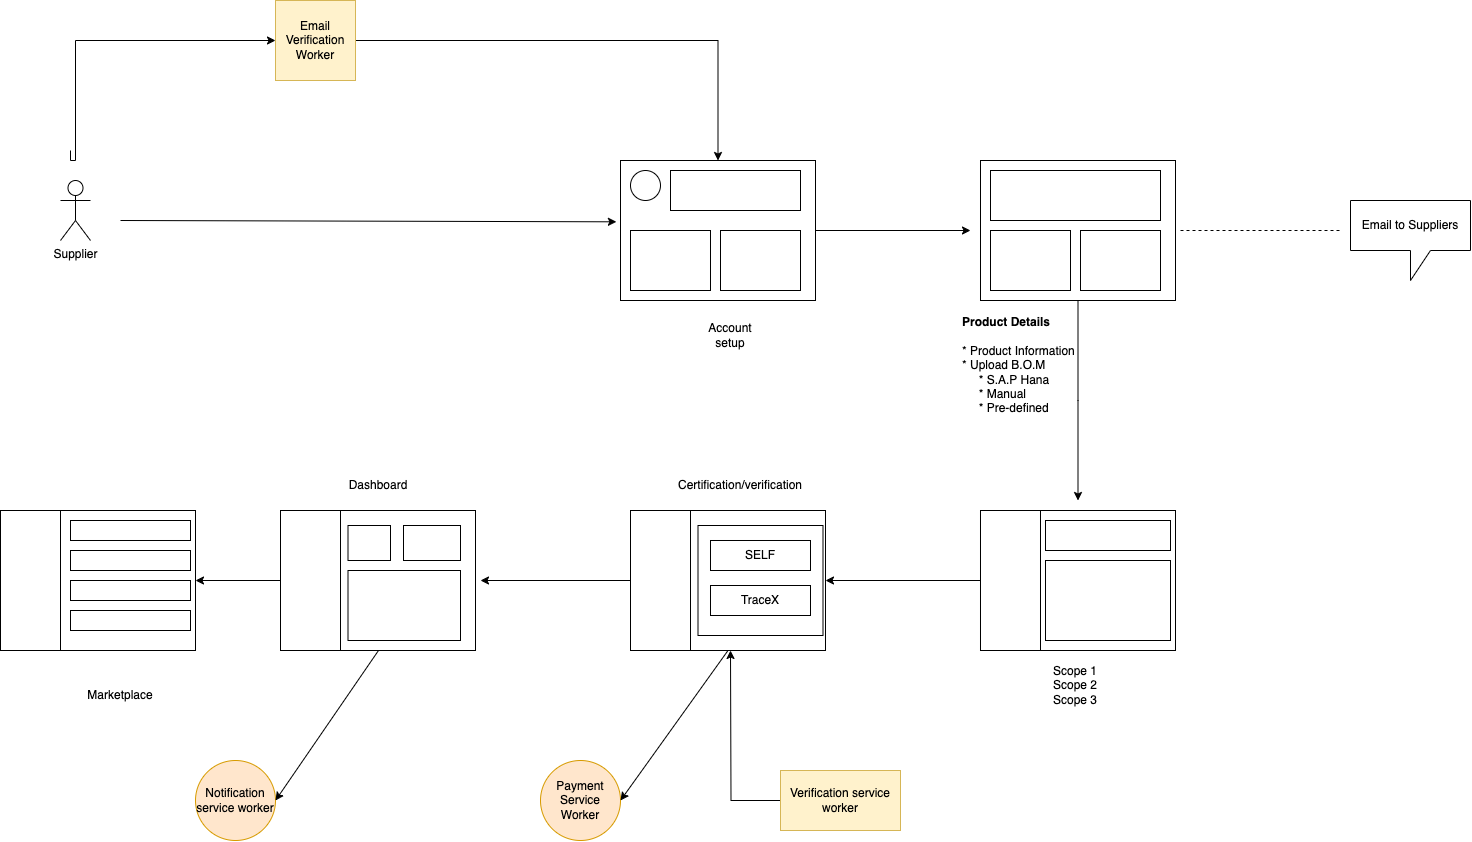

The diagram above was exported from draw.io. Its source (the exported page's mxGraphModel, read from the mxfile embedded in the PNG):
<mxGraphModel dx="2064" dy="1945" grid="1" gridSize="10" guides="1" tooltips="1" connect="1" arrows="1" fold="1" page="1" pageScale="1" pageWidth="850" pageHeight="1100" math="0" shadow="0">
  <root>
    <mxCell id="0" />
    <mxCell id="1" parent="0" />
    <mxCell id="il9XNZOLZTR95Tx04xWZ-62" style="edgeStyle=orthogonalEdgeStyle;rounded=0;orthogonalLoop=1;jettySize=auto;html=1;entryX=0.5;entryY=0;entryDx=0;entryDy=0;exitX=1;exitY=0.5;exitDx=0;exitDy=0;" parent="1" source="il9XNZOLZTR95Tx04xWZ-6" target="il9XNZOLZTR95Tx04xWZ-9" edge="1">
      <mxGeometry relative="1" as="geometry">
        <mxPoint x="420" y="-20" as="sourcePoint" />
      </mxGeometry>
    </mxCell>
    <mxCell id="CqfocVdGOk3llAJ5en2d-4" style="edgeStyle=orthogonalEdgeStyle;rounded=0;orthogonalLoop=1;jettySize=auto;html=1;entryX=0;entryY=0.5;entryDx=0;entryDy=0;" edge="1" parent="1" target="il9XNZOLZTR95Tx04xWZ-6">
      <mxGeometry relative="1" as="geometry">
        <mxPoint x="20" y="90" as="sourcePoint" />
        <Array as="points">
          <mxPoint x="20" y="100" />
          <mxPoint x="25" y="100" />
          <mxPoint x="25" y="-20" />
        </Array>
      </mxGeometry>
    </mxCell>
    <mxCell id="il9XNZOLZTR95Tx04xWZ-3" value="Supplier" style="shape=umlActor;verticalLabelPosition=bottom;verticalAlign=top;html=1;outlineConnect=0;" parent="1" vertex="1">
      <mxGeometry x="10" y="120" width="30" height="60" as="geometry" />
    </mxCell>
    <mxCell id="il9XNZOLZTR95Tx04xWZ-6" value="Email Verification Worker" style="whiteSpace=wrap;html=1;aspect=fixed;fillColor=#fff2cc;strokeColor=#d6b656;" parent="1" vertex="1">
      <mxGeometry x="225" y="-60" width="80" height="80" as="geometry" />
    </mxCell>
    <mxCell id="il9XNZOLZTR95Tx04xWZ-7" value="" style="endArrow=classic;html=1;rounded=0;entryX=-0.021;entryY=0.438;entryDx=0;entryDy=0;entryPerimeter=0;" parent="1" edge="1" target="il9XNZOLZTR95Tx04xWZ-9">
      <mxGeometry width="50" height="50" relative="1" as="geometry">
        <mxPoint x="70" y="160" as="sourcePoint" />
        <mxPoint x="220" y="160" as="targetPoint" />
      </mxGeometry>
    </mxCell>
    <mxCell id="il9XNZOLZTR95Tx04xWZ-63" style="edgeStyle=orthogonalEdgeStyle;rounded=0;orthogonalLoop=1;jettySize=auto;html=1;" parent="1" source="il9XNZOLZTR95Tx04xWZ-9" edge="1">
      <mxGeometry relative="1" as="geometry">
        <mxPoint x="920" y="170" as="targetPoint" />
      </mxGeometry>
    </mxCell>
    <mxCell id="il9XNZOLZTR95Tx04xWZ-9" value="" style="rounded=0;whiteSpace=wrap;html=1;" parent="1" vertex="1">
      <mxGeometry x="570" y="100" width="195" height="140" as="geometry" />
    </mxCell>
    <mxCell id="il9XNZOLZTR95Tx04xWZ-10" value="Account setup" style="text;html=1;strokeColor=none;fillColor=none;align=center;verticalAlign=middle;whiteSpace=wrap;rounded=0;" parent="1" vertex="1">
      <mxGeometry x="650" y="260" width="60" height="30" as="geometry" />
    </mxCell>
    <mxCell id="il9XNZOLZTR95Tx04xWZ-11" value="" style="ellipse;whiteSpace=wrap;html=1;aspect=fixed;" parent="1" vertex="1">
      <mxGeometry x="580" y="110" width="30" height="30" as="geometry" />
    </mxCell>
    <mxCell id="il9XNZOLZTR95Tx04xWZ-12" value="" style="rounded=0;whiteSpace=wrap;html=1;" parent="1" vertex="1">
      <mxGeometry x="620" y="110" width="130" height="40" as="geometry" />
    </mxCell>
    <mxCell id="il9XNZOLZTR95Tx04xWZ-13" value="" style="rounded=0;whiteSpace=wrap;html=1;" parent="1" vertex="1">
      <mxGeometry x="580" y="170" width="80" height="60" as="geometry" />
    </mxCell>
    <mxCell id="il9XNZOLZTR95Tx04xWZ-14" value="" style="rounded=0;whiteSpace=wrap;html=1;" parent="1" vertex="1">
      <mxGeometry x="670" y="170" width="80" height="60" as="geometry" />
    </mxCell>
    <mxCell id="il9XNZOLZTR95Tx04xWZ-64" style="edgeStyle=orthogonalEdgeStyle;rounded=0;orthogonalLoop=1;jettySize=auto;html=1;" parent="1" source="il9XNZOLZTR95Tx04xWZ-15" edge="1">
      <mxGeometry relative="1" as="geometry">
        <mxPoint x="1027.5" y="440" as="targetPoint" />
      </mxGeometry>
    </mxCell>
    <mxCell id="il9XNZOLZTR95Tx04xWZ-15" value="" style="rounded=0;whiteSpace=wrap;html=1;" parent="1" vertex="1">
      <mxGeometry x="930" y="100" width="195" height="140" as="geometry" />
    </mxCell>
    <mxCell id="il9XNZOLZTR95Tx04xWZ-16" value="&lt;b&gt;Product Details&lt;/b&gt;&lt;br&gt;&lt;br&gt;* Product Information&lt;br&gt;* Upload B.O.M&amp;nbsp;&lt;br&gt;&amp;nbsp; &amp;nbsp; &amp;nbsp;* S.A.P Hana&lt;br&gt;&amp;nbsp; &amp;nbsp; &amp;nbsp;* Manual&lt;br&gt;&amp;nbsp; &amp;nbsp; &amp;nbsp;* Pre-defined&amp;nbsp; &amp;nbsp; &amp;nbsp; &amp;nbsp; &amp;nbsp;" style="text;html=1;strokeColor=none;fillColor=none;align=left;verticalAlign=middle;whiteSpace=wrap;rounded=0;" parent="1" vertex="1">
      <mxGeometry x="910" y="290" width="140" height="30" as="geometry" />
    </mxCell>
    <mxCell id="il9XNZOLZTR95Tx04xWZ-18" value="" style="rounded=0;whiteSpace=wrap;html=1;" parent="1" vertex="1">
      <mxGeometry x="940" y="110" width="170" height="50" as="geometry" />
    </mxCell>
    <mxCell id="il9XNZOLZTR95Tx04xWZ-19" value="" style="rounded=0;whiteSpace=wrap;html=1;" parent="1" vertex="1">
      <mxGeometry x="940" y="170" width="80" height="60" as="geometry" />
    </mxCell>
    <mxCell id="il9XNZOLZTR95Tx04xWZ-20" value="" style="rounded=0;whiteSpace=wrap;html=1;" parent="1" vertex="1">
      <mxGeometry x="1030" y="170" width="80" height="60" as="geometry" />
    </mxCell>
    <mxCell id="il9XNZOLZTR95Tx04xWZ-21" value="Email to Suppliers" style="shape=callout;whiteSpace=wrap;html=1;perimeter=calloutPerimeter;" parent="1" vertex="1">
      <mxGeometry x="1300" y="140" width="120" height="80" as="geometry" />
    </mxCell>
    <mxCell id="il9XNZOLZTR95Tx04xWZ-22" value="" style="endArrow=none;dashed=1;html=1;rounded=0;" parent="1" edge="1">
      <mxGeometry width="50" height="50" relative="1" as="geometry">
        <mxPoint x="1130" y="170" as="sourcePoint" />
        <mxPoint x="1290" y="170" as="targetPoint" />
      </mxGeometry>
    </mxCell>
    <mxCell id="il9XNZOLZTR95Tx04xWZ-28" value="" style="rounded=0;whiteSpace=wrap;html=1;" parent="1" vertex="1">
      <mxGeometry x="930" y="450" width="195" height="140" as="geometry" />
    </mxCell>
    <mxCell id="il9XNZOLZTR95Tx04xWZ-29" value="" style="rounded=0;whiteSpace=wrap;html=1;" parent="1" vertex="1">
      <mxGeometry x="995" y="460" width="125" height="30" as="geometry" />
    </mxCell>
    <mxCell id="il9XNZOLZTR95Tx04xWZ-65" style="edgeStyle=orthogonalEdgeStyle;rounded=0;orthogonalLoop=1;jettySize=auto;html=1;entryX=1;entryY=0.5;entryDx=0;entryDy=0;" parent="1" source="il9XNZOLZTR95Tx04xWZ-30" target="il9XNZOLZTR95Tx04xWZ-33" edge="1">
      <mxGeometry relative="1" as="geometry" />
    </mxCell>
    <mxCell id="il9XNZOLZTR95Tx04xWZ-30" value="" style="rounded=0;whiteSpace=wrap;html=1;" parent="1" vertex="1">
      <mxGeometry x="930" y="450" width="60" height="140" as="geometry" />
    </mxCell>
    <mxCell id="il9XNZOLZTR95Tx04xWZ-31" value="" style="rounded=0;whiteSpace=wrap;html=1;" parent="1" vertex="1">
      <mxGeometry x="995" y="500" width="125" height="80" as="geometry" />
    </mxCell>
    <mxCell id="il9XNZOLZTR95Tx04xWZ-32" value="Scope 1&lt;br&gt;Scope 2&lt;br&gt;Scope 3" style="text;html=1;strokeColor=none;fillColor=none;align=center;verticalAlign=middle;whiteSpace=wrap;rounded=0;" parent="1" vertex="1">
      <mxGeometry x="995" y="610" width="60" height="30" as="geometry" />
    </mxCell>
    <mxCell id="il9XNZOLZTR95Tx04xWZ-33" value="" style="rounded=0;whiteSpace=wrap;html=1;" parent="1" vertex="1">
      <mxGeometry x="580" y="450" width="195" height="140" as="geometry" />
    </mxCell>
    <mxCell id="il9XNZOLZTR95Tx04xWZ-34" value="" style="rounded=0;whiteSpace=wrap;html=1;" parent="1" vertex="1">
      <mxGeometry x="647.5" y="465" width="125" height="110" as="geometry" />
    </mxCell>
    <mxCell id="il9XNZOLZTR95Tx04xWZ-66" style="edgeStyle=orthogonalEdgeStyle;rounded=0;orthogonalLoop=1;jettySize=auto;html=1;" parent="1" source="il9XNZOLZTR95Tx04xWZ-35" edge="1">
      <mxGeometry relative="1" as="geometry">
        <mxPoint x="430" y="520" as="targetPoint" />
      </mxGeometry>
    </mxCell>
    <mxCell id="il9XNZOLZTR95Tx04xWZ-35" value="" style="rounded=0;whiteSpace=wrap;html=1;" parent="1" vertex="1">
      <mxGeometry x="580" y="450" width="60" height="140" as="geometry" />
    </mxCell>
    <mxCell id="il9XNZOLZTR95Tx04xWZ-37" value="Certification/verification" style="text;html=1;strokeColor=none;fillColor=none;align=center;verticalAlign=middle;whiteSpace=wrap;rounded=0;" parent="1" vertex="1">
      <mxGeometry x="660" y="410" width="60" height="30" as="geometry" />
    </mxCell>
    <mxCell id="il9XNZOLZTR95Tx04xWZ-38" value="SELF" style="rounded=0;whiteSpace=wrap;html=1;" parent="1" vertex="1">
      <mxGeometry x="660" y="480" width="100" height="30" as="geometry" />
    </mxCell>
    <mxCell id="il9XNZOLZTR95Tx04xWZ-39" value="TraceX" style="rounded=0;whiteSpace=wrap;html=1;" parent="1" vertex="1">
      <mxGeometry x="660" y="525" width="100" height="30" as="geometry" />
    </mxCell>
    <mxCell id="il9XNZOLZTR95Tx04xWZ-40" value="Payment Service Worker" style="ellipse;whiteSpace=wrap;html=1;aspect=fixed;fillColor=#ffe6cc;strokeColor=#d79b00;" parent="1" vertex="1">
      <mxGeometry x="490" y="700" width="80" height="80" as="geometry" />
    </mxCell>
    <mxCell id="il9XNZOLZTR95Tx04xWZ-41" value="" style="endArrow=classic;html=1;rounded=0;exitX=0.5;exitY=1;exitDx=0;exitDy=0;entryX=1;entryY=0.5;entryDx=0;entryDy=0;" parent="1" source="il9XNZOLZTR95Tx04xWZ-33" target="il9XNZOLZTR95Tx04xWZ-40" edge="1">
      <mxGeometry width="50" height="50" relative="1" as="geometry">
        <mxPoint x="530" y="650" as="sourcePoint" />
        <mxPoint x="580" y="600" as="targetPoint" />
      </mxGeometry>
    </mxCell>
    <mxCell id="il9XNZOLZTR95Tx04xWZ-42" value="" style="rounded=0;whiteSpace=wrap;html=1;" parent="1" vertex="1">
      <mxGeometry x="230" y="450" width="195" height="140" as="geometry" />
    </mxCell>
    <mxCell id="il9XNZOLZTR95Tx04xWZ-43" value="" style="rounded=0;whiteSpace=wrap;html=1;" parent="1" vertex="1">
      <mxGeometry x="297.5" y="465" width="42.5" height="35" as="geometry" />
    </mxCell>
    <mxCell id="il9XNZOLZTR95Tx04xWZ-67" style="edgeStyle=orthogonalEdgeStyle;rounded=0;orthogonalLoop=1;jettySize=auto;html=1;entryX=1;entryY=0.5;entryDx=0;entryDy=0;" parent="1" source="il9XNZOLZTR95Tx04xWZ-44" target="il9XNZOLZTR95Tx04xWZ-50" edge="1">
      <mxGeometry relative="1" as="geometry" />
    </mxCell>
    <mxCell id="il9XNZOLZTR95Tx04xWZ-44" value="" style="rounded=0;whiteSpace=wrap;html=1;" parent="1" vertex="1">
      <mxGeometry x="230" y="450" width="60" height="140" as="geometry" />
    </mxCell>
    <mxCell id="il9XNZOLZTR95Tx04xWZ-47" value="Dashboard" style="text;html=1;strokeColor=none;fillColor=none;align=center;verticalAlign=middle;whiteSpace=wrap;rounded=0;" parent="1" vertex="1">
      <mxGeometry x="297.5" y="410" width="60" height="30" as="geometry" />
    </mxCell>
    <mxCell id="il9XNZOLZTR95Tx04xWZ-48" value="" style="rounded=0;whiteSpace=wrap;html=1;" parent="1" vertex="1">
      <mxGeometry x="353" y="465" width="57" height="35" as="geometry" />
    </mxCell>
    <mxCell id="il9XNZOLZTR95Tx04xWZ-49" value="" style="rounded=0;whiteSpace=wrap;html=1;" parent="1" vertex="1">
      <mxGeometry x="297.5" y="510" width="112.5" height="70" as="geometry" />
    </mxCell>
    <mxCell id="il9XNZOLZTR95Tx04xWZ-50" value="" style="rounded=0;whiteSpace=wrap;html=1;" parent="1" vertex="1">
      <mxGeometry x="-50" y="450" width="195" height="140" as="geometry" />
    </mxCell>
    <mxCell id="il9XNZOLZTR95Tx04xWZ-52" value="" style="rounded=0;whiteSpace=wrap;html=1;" parent="1" vertex="1">
      <mxGeometry x="-50" y="450" width="60" height="140" as="geometry" />
    </mxCell>
    <mxCell id="il9XNZOLZTR95Tx04xWZ-55" value="" style="rounded=0;whiteSpace=wrap;html=1;" parent="1" vertex="1">
      <mxGeometry x="20" y="460" width="120" height="20" as="geometry" />
    </mxCell>
    <mxCell id="il9XNZOLZTR95Tx04xWZ-56" value="" style="rounded=0;whiteSpace=wrap;html=1;" parent="1" vertex="1">
      <mxGeometry x="20" y="490" width="120" height="20" as="geometry" />
    </mxCell>
    <mxCell id="il9XNZOLZTR95Tx04xWZ-57" value="" style="rounded=0;whiteSpace=wrap;html=1;" parent="1" vertex="1">
      <mxGeometry x="20" y="520" width="120" height="20" as="geometry" />
    </mxCell>
    <mxCell id="il9XNZOLZTR95Tx04xWZ-58" value="" style="rounded=0;whiteSpace=wrap;html=1;" parent="1" vertex="1">
      <mxGeometry x="20" y="550" width="120" height="20" as="geometry" />
    </mxCell>
    <mxCell id="il9XNZOLZTR95Tx04xWZ-59" value="Marketplace" style="text;html=1;strokeColor=none;fillColor=none;align=center;verticalAlign=middle;whiteSpace=wrap;rounded=0;" parent="1" vertex="1">
      <mxGeometry x="40" y="620" width="60" height="30" as="geometry" />
    </mxCell>
    <mxCell id="il9XNZOLZTR95Tx04xWZ-60" value="Notification service worker" style="ellipse;whiteSpace=wrap;html=1;aspect=fixed;fillColor=#ffe6cc;strokeColor=#d79b00;" parent="1" vertex="1">
      <mxGeometry x="145" y="700" width="80" height="80" as="geometry" />
    </mxCell>
    <mxCell id="il9XNZOLZTR95Tx04xWZ-61" value="" style="endArrow=classic;html=1;rounded=0;exitX=0.5;exitY=1;exitDx=0;exitDy=0;entryX=1;entryY=0.5;entryDx=0;entryDy=0;" parent="1" target="il9XNZOLZTR95Tx04xWZ-60" edge="1">
      <mxGeometry width="50" height="50" relative="1" as="geometry">
        <mxPoint x="328" y="590" as="sourcePoint" />
        <mxPoint x="220" y="740" as="targetPoint" />
      </mxGeometry>
    </mxCell>
    <mxCell id="CqfocVdGOk3llAJ5en2d-3" style="edgeStyle=orthogonalEdgeStyle;rounded=0;orthogonalLoop=1;jettySize=auto;html=1;" edge="1" parent="1" source="CqfocVdGOk3llAJ5en2d-2">
      <mxGeometry relative="1" as="geometry">
        <mxPoint x="680" y="590" as="targetPoint" />
      </mxGeometry>
    </mxCell>
    <mxCell id="CqfocVdGOk3llAJ5en2d-2" value="Verification service worker" style="rounded=0;whiteSpace=wrap;html=1;fillColor=#fff2cc;strokeColor=#d6b656;" vertex="1" parent="1">
      <mxGeometry x="730" y="710" width="120" height="60" as="geometry" />
    </mxCell>
  </root>
</mxGraphModel>